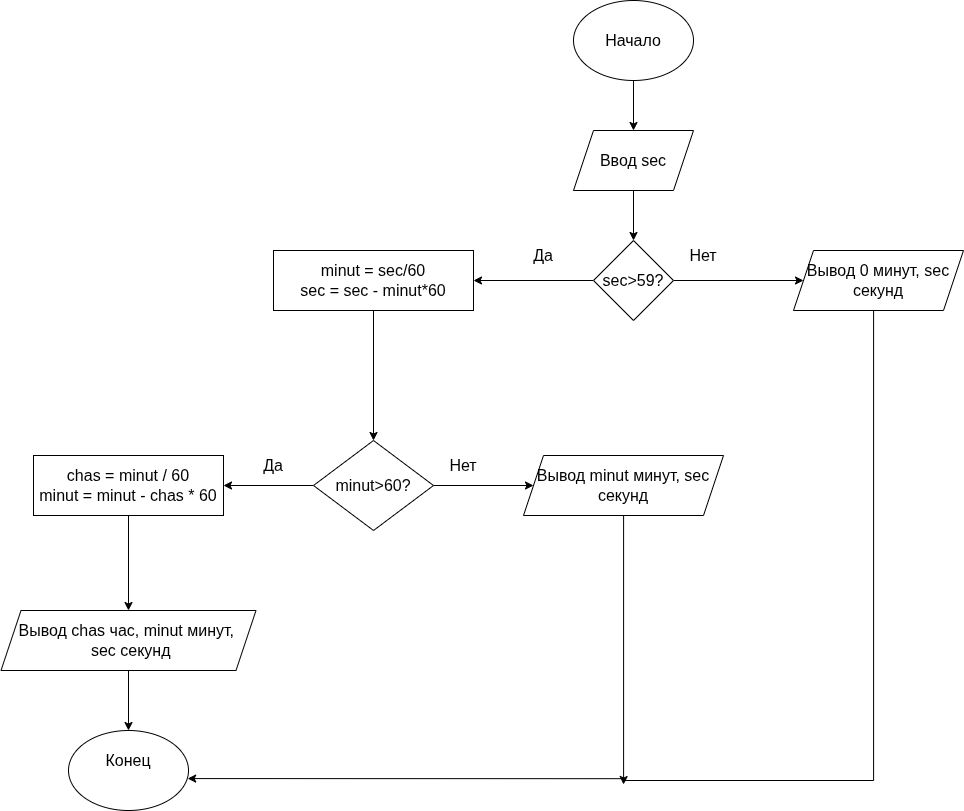

The diagram above was exported from draw.io. Its source (the exported page's mxGraphModel, read from the mxfile embedded in the PNG):
<mxGraphModel dx="1447" dy="1096" grid="1" gridSize="10" guides="1" tooltips="1" connect="1" arrows="1" fold="1" page="1" pageScale="1" pageWidth="2339" pageHeight="3300" math="0" shadow="0">
  <root>
    <mxCell id="0" />
    <mxCell id="1" parent="0" />
    <mxCell id="4JhuaQbvpYnjMlTM8EkA-4" edge="1" parent="1" source="4JhuaQbvpYnjMlTM8EkA-1" style="edgeStyle=orthogonalEdgeStyle;rounded=0;orthogonalLoop=1;jettySize=auto;html=1;entryX=0.5;entryY=0;entryDx=0;entryDy=0;" target="4JhuaQbvpYnjMlTM8EkA-3">
      <mxGeometry relative="1" as="geometry" />
    </mxCell>
    <mxCell id="4JhuaQbvpYnjMlTM8EkA-1" parent="1" style="ellipse;whiteSpace=wrap;html=1;" value="Начало" vertex="1">
      <mxGeometry height="80" width="120" x="710" y="380" as="geometry" />
    </mxCell>
    <mxCell id="4JhuaQbvpYnjMlTM8EkA-6" edge="1" parent="1" source="4JhuaQbvpYnjMlTM8EkA-3" style="edgeStyle=orthogonalEdgeStyle;rounded=0;orthogonalLoop=1;jettySize=auto;html=1;entryX=0.5;entryY=0;entryDx=0;entryDy=0;" target="4JhuaQbvpYnjMlTM8EkA-5">
      <mxGeometry relative="1" as="geometry" />
    </mxCell>
    <mxCell id="4JhuaQbvpYnjMlTM8EkA-3" parent="1" style="shape=parallelogram;perimeter=parallelogramPerimeter;whiteSpace=wrap;html=1;fixedSize=1;" value="Ввод sec" vertex="1">
      <mxGeometry height="60" width="120" x="710" y="510" as="geometry" />
    </mxCell>
    <mxCell id="4JhuaQbvpYnjMlTM8EkA-9" edge="1" parent="1" source="4JhuaQbvpYnjMlTM8EkA-5" style="edgeStyle=orthogonalEdgeStyle;rounded=0;orthogonalLoop=1;jettySize=auto;html=1;" target="4JhuaQbvpYnjMlTM8EkA-7" value="">
      <mxGeometry relative="1" as="geometry" />
    </mxCell>
    <mxCell id="4JhuaQbvpYnjMlTM8EkA-12" edge="1" parent="1" source="4JhuaQbvpYnjMlTM8EkA-5" style="edgeStyle=orthogonalEdgeStyle;rounded=0;orthogonalLoop=1;jettySize=auto;html=1;" target="4JhuaQbvpYnjMlTM8EkA-11">
      <mxGeometry relative="1" as="geometry" />
    </mxCell>
    <mxCell id="4JhuaQbvpYnjMlTM8EkA-5" parent="1" style="rhombus;whiteSpace=wrap;html=1;" value="sec&amp;gt;59?" vertex="1">
      <mxGeometry height="80" width="80" x="730" y="620" as="geometry" />
    </mxCell>
    <mxCell id="4JhuaQbvpYnjMlTM8EkA-31" edge="1" parent="1" source="4JhuaQbvpYnjMlTM8EkA-7" style="edgeStyle=orthogonalEdgeStyle;rounded=0;orthogonalLoop=1;jettySize=auto;html=1;">
      <mxGeometry relative="1" as="geometry">
        <Array as="points">
          <mxPoint x="1010" y="1160" />
          <mxPoint x="760" y="1160" />
        </Array>
        <mxPoint x="760" y="1164" as="targetPoint" />
      </mxGeometry>
    </mxCell>
    <mxCell id="4JhuaQbvpYnjMlTM8EkA-7" parent="1" style="shape=parallelogram;perimeter=parallelogramPerimeter;whiteSpace=wrap;html=1;fixedSize=1;" value="Вывод 0 минут, sec секунд" vertex="1">
      <mxGeometry height="60" width="170" x="930" y="630" as="geometry" />
    </mxCell>
    <mxCell id="4JhuaQbvpYnjMlTM8EkA-10" parent="1" style="text;html=1;whiteSpace=wrap;strokeColor=none;fillColor=none;align=center;verticalAlign=middle;rounded=0;" value="Нет" vertex="1">
      <mxGeometry height="30" width="60" x="810" y="620" as="geometry" />
    </mxCell>
    <mxCell id="4JhuaQbvpYnjMlTM8EkA-16" edge="1" parent="1" source="4JhuaQbvpYnjMlTM8EkA-11" style="edgeStyle=orthogonalEdgeStyle;rounded=0;orthogonalLoop=1;jettySize=auto;html=1;entryX=0.5;entryY=0;entryDx=0;entryDy=0;" target="4JhuaQbvpYnjMlTM8EkA-15">
      <mxGeometry relative="1" as="geometry" />
    </mxCell>
    <mxCell id="4JhuaQbvpYnjMlTM8EkA-11" parent="1" style="rounded=0;whiteSpace=wrap;html=1;" value="minut = sec/60&lt;div&gt;sec = sec - minut*60&lt;/div&gt;" vertex="1">
      <mxGeometry height="60" width="200" x="410" y="630" as="geometry" />
    </mxCell>
    <mxCell id="4JhuaQbvpYnjMlTM8EkA-13" parent="1" style="text;html=1;whiteSpace=wrap;strokeColor=none;fillColor=none;align=center;verticalAlign=middle;rounded=0;" value="Да" vertex="1">
      <mxGeometry height="30" width="60" x="650" y="620" as="geometry" />
    </mxCell>
    <mxCell id="4JhuaQbvpYnjMlTM8EkA-14" edge="1" parent="1" source="4JhuaQbvpYnjMlTM8EkA-13" style="edgeStyle=orthogonalEdgeStyle;rounded=0;orthogonalLoop=1;jettySize=auto;html=1;exitX=0.5;exitY=1;exitDx=0;exitDy=0;" target="4JhuaQbvpYnjMlTM8EkA-13">
      <mxGeometry relative="1" as="geometry" />
    </mxCell>
    <mxCell id="4JhuaQbvpYnjMlTM8EkA-18" edge="1" parent="1" source="4JhuaQbvpYnjMlTM8EkA-15" style="edgeStyle=orthogonalEdgeStyle;rounded=0;orthogonalLoop=1;jettySize=auto;html=1;entryX=0;entryY=0.5;entryDx=0;entryDy=0;" target="4JhuaQbvpYnjMlTM8EkA-17">
      <mxGeometry relative="1" as="geometry" />
    </mxCell>
    <mxCell id="4JhuaQbvpYnjMlTM8EkA-21" edge="1" parent="1" source="4JhuaQbvpYnjMlTM8EkA-15" style="edgeStyle=orthogonalEdgeStyle;rounded=0;orthogonalLoop=1;jettySize=auto;html=1;" target="4JhuaQbvpYnjMlTM8EkA-20">
      <mxGeometry relative="1" as="geometry" />
    </mxCell>
    <mxCell id="4JhuaQbvpYnjMlTM8EkA-15" parent="1" style="rhombus;whiteSpace=wrap;html=1;" value="minut&amp;gt;60?" vertex="1">
      <mxGeometry height="90" width="120" x="450" y="820" as="geometry" />
    </mxCell>
    <mxCell id="4JhuaQbvpYnjMlTM8EkA-17" parent="1" style="shape=parallelogram;perimeter=parallelogramPerimeter;whiteSpace=wrap;html=1;fixedSize=1;" value="Вывод minut минут, sec секунд" vertex="1">
      <mxGeometry height="60" width="200" x="660" y="835" as="geometry" />
    </mxCell>
    <mxCell id="4JhuaQbvpYnjMlTM8EkA-19" parent="1" style="text;html=1;whiteSpace=wrap;strokeColor=none;fillColor=none;align=center;verticalAlign=middle;rounded=0;" value="Нет" vertex="1">
      <mxGeometry height="30" width="60" x="570" y="830" as="geometry" />
    </mxCell>
    <mxCell id="4JhuaQbvpYnjMlTM8EkA-24" edge="1" parent="1" source="4JhuaQbvpYnjMlTM8EkA-20" style="edgeStyle=orthogonalEdgeStyle;rounded=0;orthogonalLoop=1;jettySize=auto;html=1;entryX=0.5;entryY=0;entryDx=0;entryDy=0;" target="4JhuaQbvpYnjMlTM8EkA-23">
      <mxGeometry relative="1" as="geometry" />
    </mxCell>
    <mxCell id="4JhuaQbvpYnjMlTM8EkA-20" parent="1" style="rounded=0;whiteSpace=wrap;html=1;" value="chas = minut / 60&lt;div&gt;minut = minut - chas * 60&lt;/div&gt;" vertex="1">
      <mxGeometry height="60" width="190" x="170" y="835" as="geometry" />
    </mxCell>
    <mxCell id="4JhuaQbvpYnjMlTM8EkA-22" parent="1" style="text;html=1;whiteSpace=wrap;strokeColor=none;fillColor=none;align=center;verticalAlign=middle;rounded=0;" value="Да" vertex="1">
      <mxGeometry height="30" width="60" x="380" y="830" as="geometry" />
    </mxCell>
    <mxCell id="4JhuaQbvpYnjMlTM8EkA-28" edge="1" parent="1" source="4JhuaQbvpYnjMlTM8EkA-23" style="edgeStyle=orthogonalEdgeStyle;rounded=0;orthogonalLoop=1;jettySize=auto;html=1;entryX=0.5;entryY=0;entryDx=0;entryDy=0;" target="4JhuaQbvpYnjMlTM8EkA-27">
      <mxGeometry relative="1" as="geometry" />
    </mxCell>
    <mxCell id="4JhuaQbvpYnjMlTM8EkA-23" parent="1" style="shape=parallelogram;perimeter=parallelogramPerimeter;whiteSpace=wrap;html=1;fixedSize=1;" value="Вывод chas час, minut минут,&amp;nbsp; &amp;nbsp;sec секунд" vertex="1">
      <mxGeometry height="60" width="255" x="137.5" y="990" as="geometry" />
    </mxCell>
    <mxCell id="4JhuaQbvpYnjMlTM8EkA-27" parent="1" style="ellipse;whiteSpace=wrap;html=1;" value="Конец&lt;div&gt;&lt;br&gt;&lt;/div&gt;" vertex="1">
      <mxGeometry height="80" width="120" x="205" y="1110" as="geometry" />
    </mxCell>
    <mxCell id="4JhuaQbvpYnjMlTM8EkA-30" edge="1" parent="1" source="4JhuaQbvpYnjMlTM8EkA-17" style="edgeStyle=orthogonalEdgeStyle;rounded=0;orthogonalLoop=1;jettySize=auto;html=1;entryX=0.993;entryY=0.601;entryDx=0;entryDy=0;entryPerimeter=0;" target="4JhuaQbvpYnjMlTM8EkA-27">
      <mxGeometry relative="1" as="geometry">
        <Array as="points">
          <mxPoint x="760" y="1158" />
        </Array>
      </mxGeometry>
    </mxCell>
  </root>
</mxGraphModel>